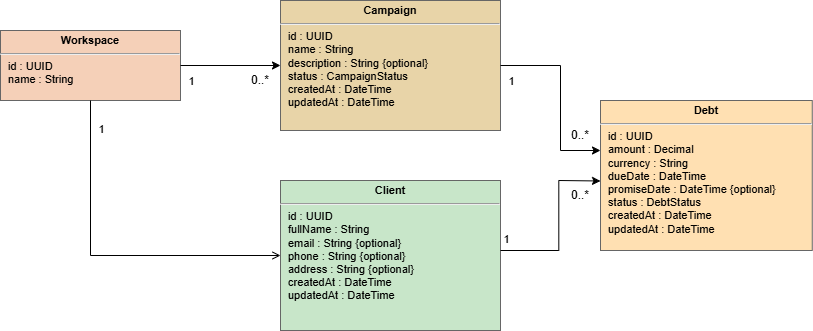

The diagram above was exported from draw.io. Its source (the exported page's mxGraphModel, read from the mxfile embedded in the PNG):
<mxGraphModel dx="975" dy="572" grid="1" gridSize="10" guides="1" tooltips="1" connect="1" arrows="1" fold="1" page="1" pageScale="1" pageWidth="1169" pageHeight="827" math="0" shadow="0">
  <root>
    <mxCell id="0" />
    <mxCell id="1" parent="0" />
    <mxCell id="cls-ws" parent="1" style="verticalAlign=top;align=left;overflow=fill;fontSize=11;fontFamily=Helvetica;html=1;fillColor=#F5D0B8;strokeColor=#666666;" value="&lt;p style=&quot;margin:0px;margin-top:4px;text-align:center;&quot;&gt;&lt;b&gt;Workspace&lt;/b&gt;&lt;/p&gt;&lt;hr&gt;&lt;p style=&quot;margin:0px;margin-left:8px;&quot;&gt;id : UUID&lt;br&gt;name : String&lt;/p&gt;&lt;p style=&quot;margin: 0px 0px 0px 8px; font-size: 10px; color: rgb(102, 102, 102);&quot;&gt;&lt;br&gt;&lt;/p&gt;" vertex="1">
      <mxGeometry height="70" width="180" x="80" y="130" as="geometry" />
    </mxCell>
    <mxCell id="cls-camp" parent="1" style="verticalAlign=top;align=left;overflow=fill;fontSize=11;fontFamily=Helvetica;html=1;fillColor=#E8D4A8;strokeColor=#666666;" value="&lt;p style=&quot;margin:0px;margin-top:4px;text-align:center;&quot;&gt;&lt;b&gt;Campaign&lt;/b&gt;&lt;/p&gt;&lt;hr&gt;&lt;p style=&quot;margin:0px;margin-left:8px;&quot;&gt;id : UUID&lt;br&gt;name : String&lt;br&gt;description : String {optional}&lt;br&gt;status : CampaignStatus&lt;br&gt;createdAt : DateTime&lt;br&gt;updatedAt : DateTime&lt;/p&gt;" vertex="1">
      <mxGeometry height="130" width="220" x="360" y="100" as="geometry" />
    </mxCell>
    <mxCell id="cls-client" parent="1" style="verticalAlign=top;align=left;overflow=fill;fontSize=11;fontFamily=Helvetica;html=1;fillColor=#C8E6C9;strokeColor=#666666;" value="&lt;p style=&quot;margin:0px;margin-top:4px;text-align:center;&quot;&gt;&lt;b&gt;Client&lt;/b&gt;&lt;/p&gt;&lt;hr&gt;&lt;p style=&quot;margin:0px;margin-left:8px;&quot;&gt;id : UUID&lt;br&gt;fullName : String&lt;br&gt;email : String {optional}&lt;br&gt;phone : String {optional}&lt;br&gt;address : String {optional}&lt;br&gt;createdAt : DateTime&lt;br&gt;updatedAt : DateTime&lt;/p&gt;" vertex="1">
      <mxGeometry height="150" width="220" x="360" y="280" as="geometry" />
    </mxCell>
    <mxCell id="cls-debt" parent="1" style="verticalAlign=top;align=left;overflow=fill;fontSize=11;fontFamily=Helvetica;html=1;fillColor=#FFE0B2;strokeColor=#666666;" value="&lt;p style=&quot;margin:0px;margin-top:4px;text-align:center;&quot;&gt;&lt;b&gt;Debt&lt;/b&gt;&lt;/p&gt;&lt;hr&gt;&lt;p style=&quot;margin:0px;margin-left:8px;&quot;&gt;id : UUID&lt;br&gt;amount : Decimal&lt;br&gt;currency : String&lt;br&gt;dueDate : DateTime&lt;br&gt;promiseDate : DateTime {optional}&lt;br&gt;status : DebtStatus&lt;br&gt;createdAt : DateTime&lt;br&gt;updatedAt : DateTime&lt;/p&gt;" vertex="1">
      <mxGeometry height="150" width="211.76" x="680" y="200" as="geometry" />
    </mxCell>
    <mxCell id="e-ws-client" edge="1" parent="1" source="cls-ws" style="endArrow=open;html=1;edgeStyle=orthogonalEdgeStyle;rounded=0;fontSize=10;exitX=0.5;exitY=1;exitDx=0;exitDy=0;entryX=0;entryY=0.5;entryDx=0;entryDy=0;" target="cls-client">
      <mxGeometry relative="1" as="geometry">
        <Array as="points">
          <mxPoint x="170" y="355" />
        </Array>
        <mxPoint x="220" y="275.02857142857135" as="sourcePoint" />
        <mxPoint x="430" y="370" as="targetPoint" />
      </mxGeometry>
    </mxCell>
    <mxCell id="rZY1LqgObgbua-nDztuk-1" connectable="0" parent="e-ws-client" style="edgeLabel;html=1;align=center;verticalAlign=middle;resizable=0;points=[];" value="1" vertex="1">
      <mxGeometry relative="1" x="-0.4849" y="-1" as="geometry">
        <mxPoint x="11" y="-61" as="offset" />
      </mxGeometry>
    </mxCell>
    <mxCell id="rZY1LqgObgbua-nDztuk-2" parent="1" style="text;html=1;whiteSpace=wrap;strokeColor=none;fillColor=none;align=center;verticalAlign=middle;rounded=0;" value="0..*" vertex="1">
      <mxGeometry height="30" width="60" x="630" y="220" as="geometry" />
    </mxCell>
    <mxCell id="rZY1LqgObgbua-nDztuk-3" edge="1" parent="1" source="cls-ws" style="endArrow=classic;html=1;rounded=0;exitX=1;exitY=0.5;exitDx=0;exitDy=0;entryX=0;entryY=0.5;entryDx=0;entryDy=0;" target="cls-camp" value="">
      <mxGeometry height="50" relative="1" width="50" as="geometry">
        <mxPoint x="350" y="280" as="sourcePoint" />
        <mxPoint x="400" y="230" as="targetPoint" />
      </mxGeometry>
    </mxCell>
    <mxCell id="rZY1LqgObgbua-nDztuk-4" connectable="0" parent="1" style="edgeLabel;html=1;align=center;verticalAlign=middle;resizable=0;points=[];" value="1" vertex="1">
      <mxGeometry x="270" y="180" as="geometry" />
    </mxCell>
    <mxCell id="rZY1LqgObgbua-nDztuk-5" parent="1" style="text;html=1;whiteSpace=wrap;strokeColor=none;fillColor=none;align=center;verticalAlign=middle;rounded=0;" value="0..*" vertex="1">
      <mxGeometry height="30" width="60" x="310.0000000000001" y="164.99952380952374" as="geometry" />
    </mxCell>
    <mxCell id="rZY1LqgObgbua-nDztuk-6" edge="1" parent="1" source="cls-camp" style="endArrow=classic;html=1;rounded=0;exitX=1;exitY=0.5;exitDx=0;exitDy=0;entryX=0;entryY=0.5;entryDx=0;entryDy=0;" value="">
      <mxGeometry height="50" relative="1" width="50" as="geometry">
        <Array as="points">
          <mxPoint x="640" y="165" />
          <mxPoint x="640" y="250" />
        </Array>
        <mxPoint x="580" y="130" as="sourcePoint" />
        <mxPoint x="680" y="250" as="targetPoint" />
      </mxGeometry>
    </mxCell>
    <mxCell id="rZY1LqgObgbua-nDztuk-8" edge="1" parent="1" style="endArrow=classic;html=1;rounded=0;entryX=0.008;entryY=0.57;entryDx=0;entryDy=0;entryPerimeter=0;" value="">
      <mxGeometry height="50" relative="1" width="50" as="geometry">
        <Array as="points">
          <mxPoint x="638.31" y="350" />
          <mxPoint x="638.31" y="280" />
        </Array>
        <mxPoint x="580" y="350" as="sourcePoint" />
        <mxPoint x="680.0040799999999" y="280.5" as="targetPoint" />
      </mxGeometry>
    </mxCell>
    <mxCell id="rZY1LqgObgbua-nDztuk-9" connectable="0" parent="1" style="edgeLabel;html=1;align=center;verticalAlign=middle;resizable=0;points=[];" value="1" vertex="1">
      <mxGeometry x="590" y="180" as="geometry" />
    </mxCell>
    <mxCell id="rZY1LqgObgbua-nDztuk-10" parent="1" style="text;html=1;whiteSpace=wrap;strokeColor=none;fillColor=none;align=center;verticalAlign=middle;rounded=0;" value="0..*" vertex="1">
      <mxGeometry height="30" width="60" x="630.0000000000001" y="279.99952380952374" as="geometry" />
    </mxCell>
    <mxCell id="rZY1LqgObgbua-nDztuk-13" connectable="0" parent="1" style="edgeLabel;html=1;align=center;verticalAlign=middle;resizable=0;points=[];" value="1" vertex="1">
      <mxGeometry x="610" y="230" as="geometry">
        <mxPoint x="-25" y="108" as="offset" />
      </mxGeometry>
    </mxCell>
  </root>
</mxGraphModel>